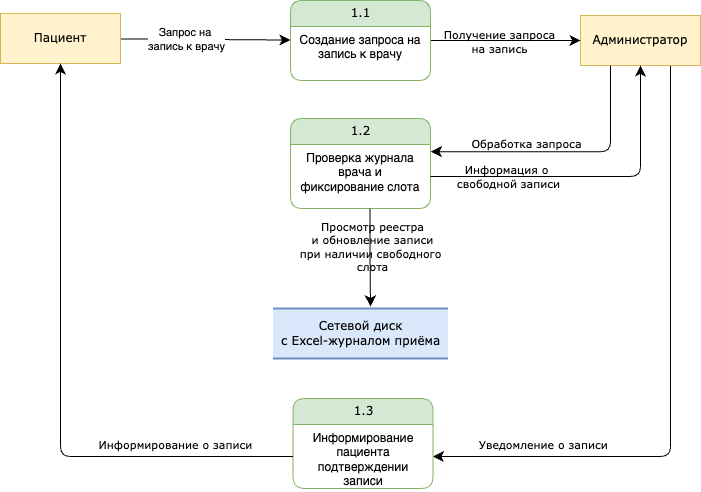

The diagram above was exported from draw.io. Its source (the exported page's mxGraphModel, read from the mxfile embedded in the PNG):
<mxGraphModel dx="1175" dy="891" grid="1" gridSize="10" guides="1" tooltips="1" connect="1" arrows="1" fold="1" page="1" pageScale="1" pageWidth="1100" pageHeight="850" background="none" math="0" shadow="0">
  <root>
    <mxCell id="qkYwXsRUIVSzyHolqtQv-0" />
    <mxCell id="qkYwXsRUIVSzyHolqtQv-1" parent="qkYwXsRUIVSzyHolqtQv-0" />
    <mxCell id="qkYwXsRUIVSzyHolqtQv-2" style="edgeStyle=orthogonalEdgeStyle;shape=connector;rounded=1;orthogonalLoop=1;jettySize=auto;html=1;entryX=1;entryY=0.5;entryDx=0;entryDy=0;strokeColor=default;align=center;verticalAlign=middle;fontFamily=Verdana;fontSize=12;fontColor=default;labelBackgroundColor=none;startFill=0;startSize=8;endArrow=classic;endFill=1;endSize=8;exitX=0.75;exitY=1;exitDx=0;exitDy=0;" edge="1" parent="qkYwXsRUIVSzyHolqtQv-1" source="qkYwXsRUIVSzyHolqtQv-4" target="qkYwXsRUIVSzyHolqtQv-20">
      <mxGeometry relative="1" as="geometry" />
    </mxCell>
    <mxCell id="qkYwXsRUIVSzyHolqtQv-3" value="Уведомление о записи" style="edgeLabel;html=1;align=center;verticalAlign=middle;resizable=0;points=[];fontFamily=Verdana;fontSize=11;fontColor=default;labelBackgroundColor=none;" vertex="1" connectable="0" parent="qkYwXsRUIVSzyHolqtQv-2">
      <mxGeometry x="0.7705" relative="1" as="geometry">
        <mxPoint x="38" y="-13" as="offset" />
      </mxGeometry>
    </mxCell>
    <mxCell id="qkYwXsRUIVSzyHolqtQv-4" value="Администратор" style="whiteSpace=wrap;html=1;rounded=0;shadow=0;comic=0;labelBackgroundColor=none;strokeWidth=1;fontFamily=Verdana;fontSize=12;align=center;fillColor=#fff2cc;strokeColor=#d6b656;" vertex="1" parent="qkYwXsRUIVSzyHolqtQv-1">
      <mxGeometry x="720" y="57" width="120" height="50" as="geometry" />
    </mxCell>
    <mxCell id="qkYwXsRUIVSzyHolqtQv-5" style="edgeStyle=none;html=1;labelBackgroundColor=none;startFill=0;startSize=8;endFill=1;endSize=8;fontFamily=Verdana;fontSize=12;" edge="1" parent="qkYwXsRUIVSzyHolqtQv-1" source="qkYwXsRUIVSzyHolqtQv-7" target="qkYwXsRUIVSzyHolqtQv-10">
      <mxGeometry relative="1" as="geometry" />
    </mxCell>
    <mxCell id="qkYwXsRUIVSzyHolqtQv-6" value="Запрос на&amp;nbsp;&lt;div&gt;запись к врачу&lt;/div&gt;" style="edgeLabel;html=1;align=center;verticalAlign=middle;resizable=0;points=[];" vertex="1" connectable="0" parent="qkYwXsRUIVSzyHolqtQv-5">
      <mxGeometry x="-0.228" relative="1" as="geometry">
        <mxPoint as="offset" />
      </mxGeometry>
    </mxCell>
    <mxCell id="qkYwXsRUIVSzyHolqtQv-7" value="Пациент" style="whiteSpace=wrap;html=1;rounded=0;shadow=0;comic=0;labelBackgroundColor=none;strokeWidth=1;fontFamily=Verdana;fontSize=12;align=center;fillColor=#fff2cc;strokeColor=#d6b656;" vertex="1" parent="qkYwXsRUIVSzyHolqtQv-1">
      <mxGeometry x="140" y="55" width="120" height="50" as="geometry" />
    </mxCell>
    <mxCell id="qkYwXsRUIVSzyHolqtQv-8" style="edgeStyle=none;html=1;labelBackgroundColor=none;startFill=0;startSize=8;endFill=1;endSize=8;fontFamily=Verdana;fontSize=12;" edge="1" parent="qkYwXsRUIVSzyHolqtQv-1" source="qkYwXsRUIVSzyHolqtQv-10" target="qkYwXsRUIVSzyHolqtQv-4">
      <mxGeometry relative="1" as="geometry" />
    </mxCell>
    <mxCell id="qkYwXsRUIVSzyHolqtQv-9" value="Получение запроса&lt;div&gt;на запись&lt;/div&gt;" style="edgeLabel;html=1;align=center;verticalAlign=middle;resizable=0;points=[];fontFamily=Verdana;fontSize=11;fontColor=default;labelBackgroundColor=none;" vertex="1" connectable="0" parent="qkYwXsRUIVSzyHolqtQv-8">
      <mxGeometry x="-0.0762" relative="1" as="geometry">
        <mxPoint as="offset" />
      </mxGeometry>
    </mxCell>
    <mxCell id="qkYwXsRUIVSzyHolqtQv-10" value="1.1" style="swimlane;html=1;fontStyle=0;childLayout=stackLayout;horizontal=1;startSize=26;fillColor=#d5e8d4;horizontalStack=0;resizeParent=1;resizeLast=0;collapsible=1;marginBottom=0;swimlaneFillColor=#ffffff;align=center;rounded=1;shadow=0;comic=0;labelBackgroundColor=none;strokeWidth=1;fontFamily=Verdana;fontSize=12;strokeColor=#82b366;" vertex="1" parent="qkYwXsRUIVSzyHolqtQv-1">
      <mxGeometry x="430" y="42" width="140" height="80" as="geometry">
        <mxRectangle x="430" y="42" width="60" height="30" as="alternateBounds" />
      </mxGeometry>
    </mxCell>
    <mxCell id="qkYwXsRUIVSzyHolqtQv-11" value="Создание запроса на запись&amp;nbsp;&lt;span style=&quot;background-color: transparent; color: light-dark(rgb(0, 0, 0), rgb(255, 255, 255));&quot;&gt;к врачу&lt;/span&gt;" style="text;html=1;strokeColor=none;fillColor=none;spacingLeft=4;spacingRight=4;whiteSpace=wrap;overflow=hidden;rotatable=0;points=[[0,0.5],[1,0.5]];portConstraint=eastwest;align=center;" vertex="1" parent="qkYwXsRUIVSzyHolqtQv-10">
      <mxGeometry y="26" width="140" height="54" as="geometry" />
    </mxCell>
    <mxCell id="qkYwXsRUIVSzyHolqtQv-15" style="edgeStyle=orthogonalEdgeStyle;html=1;labelBackgroundColor=none;startFill=0;startSize=8;endFill=1;endSize=8;fontFamily=Verdana;fontSize=12;exitX=0.25;exitY=1;exitDx=0;exitDy=0;entryX=1.002;entryY=0.113;entryDx=0;entryDy=0;entryPerimeter=0;" edge="1" parent="qkYwXsRUIVSzyHolqtQv-1" source="qkYwXsRUIVSzyHolqtQv-4" target="qkYwXsRUIVSzyHolqtQv-18">
      <mxGeometry relative="1" as="geometry">
        <Array as="points">
          <mxPoint x="750" y="193" />
        </Array>
        <mxPoint x="600" y="200" as="targetPoint" />
      </mxGeometry>
    </mxCell>
    <mxCell id="qkYwXsRUIVSzyHolqtQv-16" value="Обработка запроса&lt;div&gt;&lt;br&gt;&lt;/div&gt;" style="edgeLabel;html=1;align=center;verticalAlign=middle;resizable=0;points=[];fontFamily=Verdana;fontSize=11;fontColor=default;labelBackgroundColor=none;" vertex="1" connectable="0" parent="qkYwXsRUIVSzyHolqtQv-15">
      <mxGeometry x="0.2837" y="-2" relative="1" as="geometry">
        <mxPoint as="offset" />
      </mxGeometry>
    </mxCell>
    <mxCell id="qkYwXsRUIVSzyHolqtQv-17" value="1.2" style="swimlane;html=1;fontStyle=0;childLayout=stackLayout;horizontal=1;startSize=26;fillColor=#d5e8d4;horizontalStack=0;resizeParent=1;resizeLast=0;collapsible=1;marginBottom=0;swimlaneFillColor=#ffffff;align=center;rounded=1;shadow=0;comic=0;labelBackgroundColor=none;strokeWidth=1;fontFamily=Verdana;fontSize=12;strokeColor=#82b366;" vertex="1" parent="qkYwXsRUIVSzyHolqtQv-1">
      <mxGeometry x="430" y="160" width="140" height="90" as="geometry">
        <mxRectangle x="430" y="42" width="60" height="30" as="alternateBounds" />
      </mxGeometry>
    </mxCell>
    <mxCell id="qkYwXsRUIVSzyHolqtQv-18" value="Проверка журнала врача и фиксирование слота" style="text;html=1;strokeColor=none;fillColor=none;spacingLeft=4;spacingRight=4;whiteSpace=wrap;overflow=hidden;rotatable=0;points=[[0,0.5],[1,0.5]];portConstraint=eastwest;align=center;" vertex="1" parent="qkYwXsRUIVSzyHolqtQv-17">
      <mxGeometry y="26" width="140" height="64" as="geometry" />
    </mxCell>
    <mxCell id="qkYwXsRUIVSzyHolqtQv-19" value="1.3" style="swimlane;html=1;fontStyle=0;childLayout=stackLayout;horizontal=1;startSize=26;fillColor=#d5e8d4;horizontalStack=0;resizeParent=1;resizeLast=0;collapsible=1;marginBottom=0;swimlaneFillColor=#ffffff;align=center;rounded=1;shadow=0;comic=0;labelBackgroundColor=none;strokeWidth=1;fontFamily=Verdana;fontSize=12;strokeColor=#82b366;" vertex="1" parent="qkYwXsRUIVSzyHolqtQv-1">
      <mxGeometry x="432.5" y="440" width="140" height="90" as="geometry">
        <mxRectangle x="430" y="42" width="60" height="30" as="alternateBounds" />
      </mxGeometry>
    </mxCell>
    <mxCell id="qkYwXsRUIVSzyHolqtQv-20" value="Информирование пациента подтверждении записи" style="text;html=1;strokeColor=none;fillColor=none;spacingLeft=4;spacingRight=4;whiteSpace=wrap;overflow=hidden;rotatable=0;points=[[0,0.5],[1,0.5]];portConstraint=eastwest;align=center;" vertex="1" parent="qkYwXsRUIVSzyHolqtQv-19">
      <mxGeometry y="26" width="140" height="64" as="geometry" />
    </mxCell>
    <mxCell id="qkYwXsRUIVSzyHolqtQv-21" style="edgeStyle=orthogonalEdgeStyle;shape=connector;rounded=1;orthogonalLoop=1;jettySize=auto;html=1;entryX=0.5;entryY=1;entryDx=0;entryDy=0;strokeColor=default;align=center;verticalAlign=middle;fontFamily=Verdana;fontSize=12;fontColor=default;labelBackgroundColor=none;startFill=0;startSize=8;endArrow=classic;endFill=1;endSize=8;" edge="1" parent="qkYwXsRUIVSzyHolqtQv-1" source="qkYwXsRUIVSzyHolqtQv-20" target="qkYwXsRUIVSzyHolqtQv-7">
      <mxGeometry relative="1" as="geometry" />
    </mxCell>
    <mxCell id="qkYwXsRUIVSzyHolqtQv-22" value="Информирование о записи" style="edgeLabel;html=1;align=center;verticalAlign=middle;resizable=0;points=[];fontFamily=Verdana;fontSize=11;fontColor=default;labelBackgroundColor=none;" vertex="1" connectable="0" parent="qkYwXsRUIVSzyHolqtQv-21">
      <mxGeometry x="-0.3929" y="-4" relative="1" as="geometry">
        <mxPoint x="72" y="-9" as="offset" />
      </mxGeometry>
    </mxCell>
    <mxCell id="0IxpACiMBydqtBOZY6d--0" value="Сетевой диск&lt;div&gt;с Excel-журналом приёма&lt;/div&gt;" style="html=1;rounded=0;shadow=0;comic=0;labelBackgroundColor=none;strokeWidth=2;fontFamily=Verdana;fontSize=12;align=center;shape=mxgraph.ios7ui.horLines;fillColor=#dae8fc;strokeColor=#6c8ebf;" vertex="1" parent="qkYwXsRUIVSzyHolqtQv-1">
      <mxGeometry x="412.5" y="350" width="175" height="50" as="geometry" />
    </mxCell>
    <mxCell id="0IxpACiMBydqtBOZY6d--1" style="edgeStyle=orthogonalEdgeStyle;html=1;labelBackgroundColor=none;startFill=0;startSize=8;endFill=1;endSize=8;fontFamily=Verdana;fontSize=12;exitX=0.568;exitY=1.004;exitDx=0;exitDy=0;entryX=0.557;entryY=-0.041;entryDx=0;entryDy=0;entryPerimeter=0;exitPerimeter=0;" edge="1" parent="qkYwXsRUIVSzyHolqtQv-1" source="qkYwXsRUIVSzyHolqtQv-18" target="0IxpACiMBydqtBOZY6d--0">
      <mxGeometry relative="1" as="geometry">
        <Array as="points">
          <mxPoint x="509" y="290" />
          <mxPoint x="510" y="290" />
        </Array>
        <mxPoint x="510" y="260" as="sourcePoint" />
        <mxPoint x="382" y="349" as="targetPoint" />
      </mxGeometry>
    </mxCell>
    <mxCell id="0IxpACiMBydqtBOZY6d--2" value="&lt;div&gt;&lt;span style=&quot;background-color: transparent; color: light-dark(rgb(0, 0, 0), rgb(255, 255, 255));&quot;&gt;Просмотр реестра&lt;/span&gt;&lt;/div&gt;&lt;div&gt;&lt;span style=&quot;background-color: transparent; color: light-dark(rgb(0, 0, 0), rgb(255, 255, 255));&quot;&gt;и обновление записи&lt;/span&gt;&lt;/div&gt;&lt;div&gt;&lt;span style=&quot;background-color: transparent; color: light-dark(rgb(0, 0, 0), rgb(255, 255, 255));&quot;&gt;при наличии свободного&amp;nbsp;&lt;/span&gt;&lt;/div&gt;&lt;div&gt;&lt;span style=&quot;background-color: transparent; color: light-dark(rgb(0, 0, 0), rgb(255, 255, 255));&quot;&gt;слота&lt;/span&gt;&lt;/div&gt;" style="edgeLabel;html=1;align=center;verticalAlign=middle;resizable=0;points=[];fontFamily=Verdana;fontSize=11;fontColor=default;labelBackgroundColor=none;" vertex="1" connectable="0" parent="0IxpACiMBydqtBOZY6d--1">
      <mxGeometry x="0.0129" y="-3" relative="1" as="geometry">
        <mxPoint x="5" y="-13" as="offset" />
      </mxGeometry>
    </mxCell>
    <mxCell id="Tj1mIr19RM2CC4W0nLW9-0" style="edgeStyle=orthogonalEdgeStyle;shape=connector;rounded=1;orthogonalLoop=1;jettySize=auto;html=1;entryX=0.5;entryY=1;entryDx=0;entryDy=0;strokeColor=default;align=center;verticalAlign=middle;fontFamily=Verdana;fontSize=12;fontColor=default;labelBackgroundColor=none;startFill=0;startSize=8;endArrow=classic;endFill=1;endSize=8;" edge="1" parent="qkYwXsRUIVSzyHolqtQv-1" source="qkYwXsRUIVSzyHolqtQv-18" target="qkYwXsRUIVSzyHolqtQv-4">
      <mxGeometry relative="1" as="geometry" />
    </mxCell>
    <mxCell id="Tj1mIr19RM2CC4W0nLW9-1" value="Информация о&amp;nbsp;&lt;div&gt;свободной записи&lt;/div&gt;" style="edgeLabel;html=1;align=center;verticalAlign=middle;resizable=0;points=[];fontFamily=Verdana;fontSize=11;fontColor=default;labelBackgroundColor=none;" vertex="1" connectable="0" parent="Tj1mIr19RM2CC4W0nLW9-0">
      <mxGeometry x="-0.514" y="1" relative="1" as="geometry">
        <mxPoint as="offset" />
      </mxGeometry>
    </mxCell>
  </root>
</mxGraphModel>